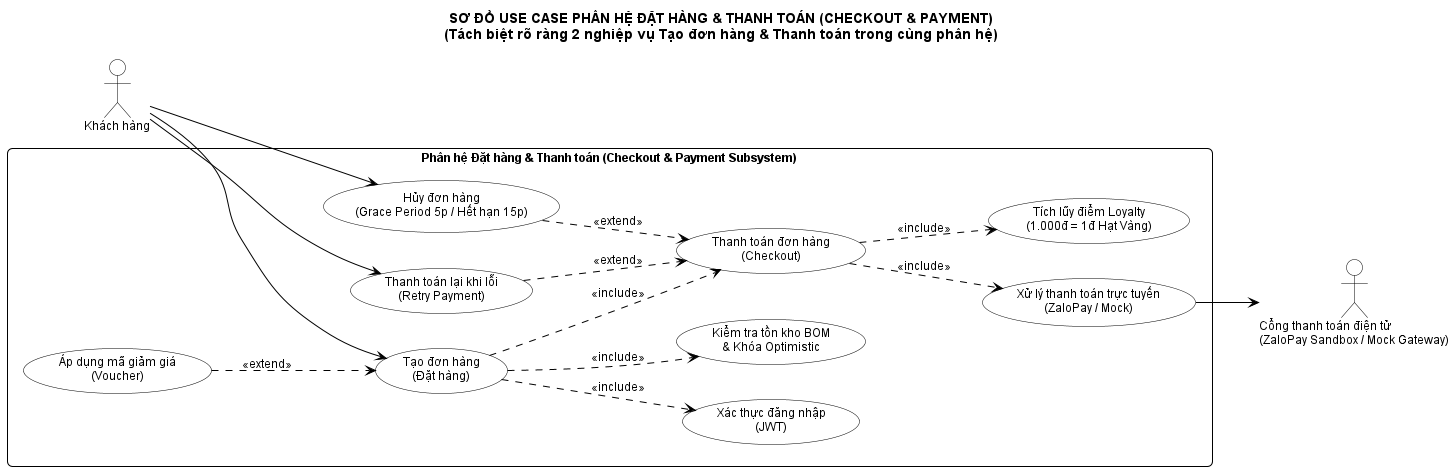

The diagram above was rendered by PlantUML. Its source (embedded in the PNG):
@startuml
left to right direction
skinparam defaultFontName "Arial"
skinparam defaultFontSize 12
skinparam roundcorner 10

' Chuẩn UML tối giản đen trắng, sắc nét, không màu mè
skinparam packageStyle rectangle
skinparam shadowing false
skinparam actor {
    BorderColor black
    BackgroundColor white
}
skinparam usecase {
    BorderColor black
    BackgroundColor white
    ArrowColor black
}
skinparam rectangle {
    BorderColor black
    BackgroundColor white
}

' Thành viên thực hiện: Nguyễn Thị Ý (Task 1.3 - Use Case Checkout)
title SƠ ĐỒ USE CASE PHÂN HỆ ĐẶT HÀNG & THANH TOÁN (CHECKOUT & PAYMENT)\n(Tách biệt rõ ràng 2 nghiệp vụ Tạo đơn hàng & Thanh toán trong cùng phân hệ)

' ==========================================
' ACTOR BÊN TRÁI (Khách hàng)
' ==========================================
actor "Khách hàng" as Customer

' ==========================================
' SYSTEM BOUNDARY (Phân hệ Đặt hàng & Thanh toán)
' ==========================================
rectangle "Phân hệ Đặt hàng & Thanh toán (Checkout & Payment Subsystem)" {

    ' ------------------------------------------
    ' NHÓM 1: TẠO ĐƠN HÀNG (ORDER CREATION)
    ' ------------------------------------------
    usecase "Tạo đơn hàng\n(Đặt hàng)" as UC_CreateOrder
    
    usecase "Xác thực đăng nhập\n(JWT)" as UC_Auth
    usecase "Kiểm tra tồn kho BOM\n& Khóa Optimistic" as UC_Stock
    usecase "Áp dụng mã giảm giá\n(Voucher)" as UC_Voucher

    ' ------------------------------------------
    ' NHÓM 2: THANH TOÁN ĐƠN HÀNG (PAYMENT PROCESSING)
    ' ------------------------------------------
    usecase "Thanh toán đơn hàng\n(Checkout)" as UC_Payment

    usecase "Xử lý thanh toán trực tuyến\n(ZaloPay / Mock)" as UC_ProcessPay
    usecase "Tích lũy điểm Loyalty\n(1.000đ = 1đ Hạt Vàng)" as UC_Loyalty
    usecase "Thanh toán lại khi lỗi\n(Retry Payment)" as UC_Retry
    usecase "Hủy đơn hàng\n(Grace Period 5p / Hết hạn 15p)" as UC_Cancel

    ' ==========================================
    ' CÁC MỐI QUAN HỆ TRONG NHÓM TẠO ĐƠN HÀNG
    ' ==========================================
    UC_CreateOrder ..> UC_Auth : <<include>>
    UC_CreateOrder ..> UC_Stock : <<include>>
    UC_Voucher ..> UC_CreateOrder : <<extend>>

    ' ==========================================
    ' LIÊN KẾT GIỮA 2 USE CASE CHÍNH
    ' ==========================================
    UC_CreateOrder ..> UC_Payment : <<include>>

    ' ==========================================
    ' CÁC MỐI QUAN HỆ TRONG NHÓM THANH TOÁN
    ' ==========================================
    UC_Payment ..> UC_ProcessPay : <<include>>
    UC_Payment ..> UC_Loyalty : <<include>>
    UC_Retry ..> UC_Payment : <<extend>>
    UC_Cancel ..> UC_Payment : <<extend>>
}

' ==========================================
' ACTOR BÊN PHẢI (Cổng thanh toán)
' ==========================================
actor "Cổng thanh toán điện tử\n(ZaloPay Sandbox / Mock Gateway)" as PaymentGateway

' ==========================================
' LIÊN KẾT TÁC NHÂN (ACTOR ASSOCIATIONS)
' ==========================================
Customer --> UC_CreateOrder
Customer --> UC_Retry
Customer --> UC_Cancel

UC_ProcessPay --> PaymentGateway

@enduml